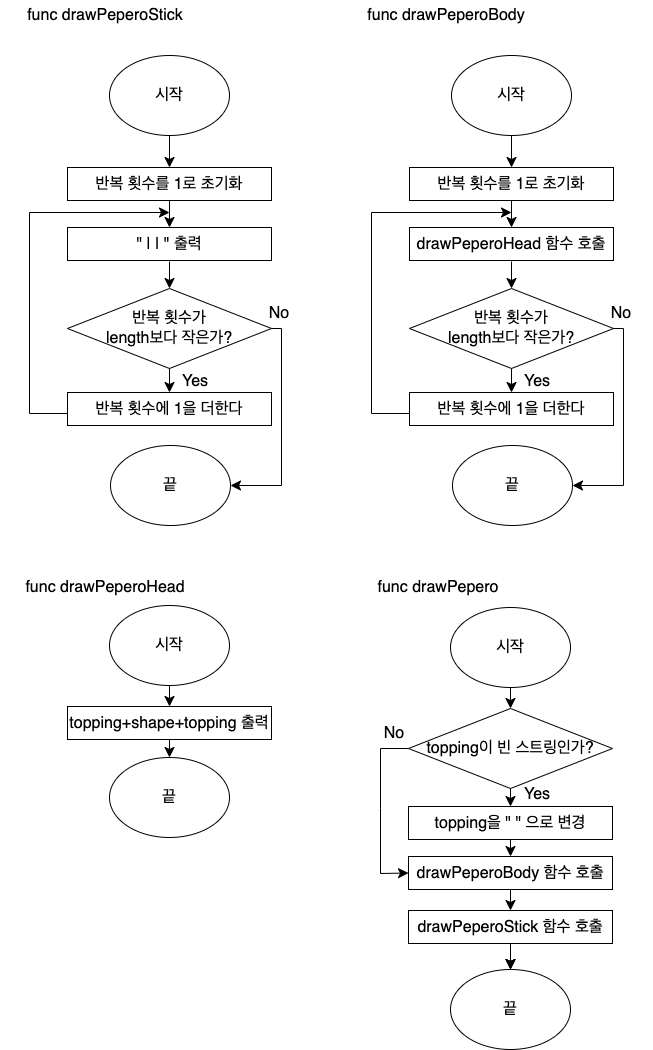

The diagram above was exported from draw.io. Its source (the exported page's mxGraphModel, read from the mxfile embedded in the PNG):
<mxGraphModel dx="3077" dy="6019" grid="0" gridSize="10" guides="1" tooltips="1" connect="1" arrows="1" fold="1" page="0" pageScale="1" pageWidth="827" pageHeight="1169" math="0" shadow="0">
  <root>
    <mxCell id="0" />
    <mxCell id="1" parent="0" />
    <mxCell id="8kwVDs53Ybu44zQUmUHs-1" value="func drawPeperoStick" style="text;html=1;strokeColor=none;fillColor=none;align=center;verticalAlign=middle;whiteSpace=wrap;rounded=0;fontSize=16;" vertex="1" parent="1">
      <mxGeometry x="-2031" y="-4727" width="192" height="30" as="geometry" />
    </mxCell>
    <mxCell id="8kwVDs53Ybu44zQUmUHs-2" style="edgeStyle=none;curved=1;rounded=0;orthogonalLoop=1;jettySize=auto;html=1;exitX=0;exitY=0.75;exitDx=0;exitDy=0;fontSize=12;startSize=8;endSize=8;" edge="1" parent="1" source="8kwVDs53Ybu44zQUmUHs-1" target="8kwVDs53Ybu44zQUmUHs-1">
      <mxGeometry relative="1" as="geometry" />
    </mxCell>
    <mxCell id="8kwVDs53Ybu44zQUmUHs-3" value="시작" style="ellipse;whiteSpace=wrap;html=1;fontSize=16;" vertex="1" parent="1">
      <mxGeometry x="-1931" y="-4672" width="120" height="80" as="geometry" />
    </mxCell>
    <mxCell id="8kwVDs53Ybu44zQUmUHs-5" value="&quot; | | &quot; 출력" style="rounded=0;whiteSpace=wrap;html=1;fontSize=16;" vertex="1" parent="1">
      <mxGeometry x="-1973" y="-4500" width="204" height="33" as="geometry" />
    </mxCell>
    <mxCell id="8kwVDs53Ybu44zQUmUHs-6" value="반복 횟수에 1을 더한다" style="rounded=0;whiteSpace=wrap;html=1;fontSize=16;" vertex="1" parent="1">
      <mxGeometry x="-1973" y="-4335" width="204" height="33" as="geometry" />
    </mxCell>
    <mxCell id="8kwVDs53Ybu44zQUmUHs-7" value="반복 횟수가&lt;br&gt;length보다 작은가?" style="rhombus;whiteSpace=wrap;html=1;fontSize=16;" vertex="1" parent="1">
      <mxGeometry x="-1973" y="-4439" width="204" height="80" as="geometry" />
    </mxCell>
    <mxCell id="8kwVDs53Ybu44zQUmUHs-8" value="끝" style="ellipse;whiteSpace=wrap;html=1;fontSize=16;" vertex="1" parent="1">
      <mxGeometry x="-1930" y="-4282" width="120" height="80" as="geometry" />
    </mxCell>
    <mxCell id="8kwVDs53Ybu44zQUmUHs-9" value="" style="endArrow=classic;html=1;rounded=0;fontSize=12;startSize=8;endSize=8;curved=1;exitX=0.5;exitY=1;exitDx=0;exitDy=0;entryX=0.5;entryY=0;entryDx=0;entryDy=0;" edge="1" parent="1" source="8kwVDs53Ybu44zQUmUHs-3" target="8kwVDs53Ybu44zQUmUHs-4">
      <mxGeometry width="50" height="50" relative="1" as="geometry">
        <mxPoint x="-1634" y="-3947" as="sourcePoint" />
        <mxPoint x="-1584" y="-3997" as="targetPoint" />
      </mxGeometry>
    </mxCell>
    <mxCell id="8kwVDs53Ybu44zQUmUHs-10" value="" style="endArrow=classic;html=1;rounded=0;fontSize=12;startSize=8;endSize=8;curved=1;entryX=0.5;entryY=0;entryDx=0;entryDy=0;" edge="1" parent="1" target="8kwVDs53Ybu44zQUmUHs-5">
      <mxGeometry width="50" height="50" relative="1" as="geometry">
        <mxPoint x="-1871" y="-4529" as="sourcePoint" />
        <mxPoint x="-1584" y="-3997" as="targetPoint" />
      </mxGeometry>
    </mxCell>
    <mxCell id="8kwVDs53Ybu44zQUmUHs-11" value="" style="endArrow=classic;html=1;rounded=0;fontSize=12;startSize=8;endSize=8;curved=1;entryX=0.5;entryY=0;entryDx=0;entryDy=0;" edge="1" parent="1" target="8kwVDs53Ybu44zQUmUHs-7">
      <mxGeometry width="50" height="50" relative="1" as="geometry">
        <mxPoint x="-1871" y="-4466" as="sourcePoint" />
        <mxPoint x="-1713" y="-4436" as="targetPoint" />
      </mxGeometry>
    </mxCell>
    <mxCell id="8kwVDs53Ybu44zQUmUHs-12" value="" style="endArrow=classic;html=1;rounded=0;fontSize=12;startSize=8;endSize=8;curved=1;exitX=0.5;exitY=1;exitDx=0;exitDy=0;entryX=0.5;entryY=0;entryDx=0;entryDy=0;" edge="1" parent="1" source="8kwVDs53Ybu44zQUmUHs-7" target="8kwVDs53Ybu44zQUmUHs-6">
      <mxGeometry width="50" height="50" relative="1" as="geometry">
        <mxPoint x="-1871" y="-4440" as="sourcePoint" />
        <mxPoint x="-1818" y="-4358" as="targetPoint" />
      </mxGeometry>
    </mxCell>
    <mxCell id="8kwVDs53Ybu44zQUmUHs-13" value="" style="endArrow=classic;html=1;rounded=0;fontSize=12;startSize=8;endSize=8;entryX=1;entryY=0.5;entryDx=0;entryDy=0;exitX=1;exitY=0.5;exitDx=0;exitDy=0;edgeStyle=orthogonalEdgeStyle;" edge="1" parent="1" source="8kwVDs53Ybu44zQUmUHs-7" target="8kwVDs53Ybu44zQUmUHs-8">
      <mxGeometry width="50" height="50" relative="1" as="geometry">
        <mxPoint x="-1813" y="-4296" as="sourcePoint" />
        <mxPoint x="-1818" y="-4358" as="targetPoint" />
      </mxGeometry>
    </mxCell>
    <mxCell id="8kwVDs53Ybu44zQUmUHs-14" value="" style="endArrow=classic;html=1;rounded=0;fontSize=12;startSize=8;endSize=8;exitX=0;exitY=0.5;exitDx=0;exitDy=0;edgeStyle=orthogonalEdgeStyle;" edge="1" parent="1" source="8kwVDs53Ybu44zQUmUHs-6">
      <mxGeometry width="50" height="50" relative="1" as="geometry">
        <mxPoint x="-1769" y="-4399" as="sourcePoint" />
        <mxPoint x="-1871" y="-4515" as="targetPoint" />
        <Array as="points">
          <mxPoint x="-2011" y="-4314" />
          <mxPoint x="-2011" y="-4515" />
        </Array>
      </mxGeometry>
    </mxCell>
    <mxCell id="8kwVDs53Ybu44zQUmUHs-4" value="반복 횟수를 1로 초기화" style="rounded=0;whiteSpace=wrap;html=1;fontSize=16;" vertex="1" parent="1">
      <mxGeometry x="-1973" y="-4560" width="204" height="33" as="geometry" />
    </mxCell>
    <mxCell id="8kwVDs53Ybu44zQUmUHs-15" value="Yes" style="text;html=1;strokeColor=none;fillColor=none;align=center;verticalAlign=middle;whiteSpace=wrap;rounded=0;fontSize=16;" vertex="1" parent="1">
      <mxGeometry x="-1875" y="-4361" width="60" height="30" as="geometry" />
    </mxCell>
    <mxCell id="8kwVDs53Ybu44zQUmUHs-16" value="No" style="text;html=1;strokeColor=none;fillColor=none;align=center;verticalAlign=middle;whiteSpace=wrap;rounded=0;fontSize=16;" vertex="1" parent="1">
      <mxGeometry x="-1791" y="-4429" width="60" height="30" as="geometry" />
    </mxCell>
    <mxCell id="8kwVDs53Ybu44zQUmUHs-17" value="func drawPeperoHead" style="text;html=1;strokeColor=none;fillColor=none;align=center;verticalAlign=middle;whiteSpace=wrap;rounded=0;fontSize=16;" vertex="1" parent="1">
      <mxGeometry x="-2031" y="-4155" width="192" height="30" as="geometry" />
    </mxCell>
    <mxCell id="8kwVDs53Ybu44zQUmUHs-18" value="시작" style="ellipse;whiteSpace=wrap;html=1;fontSize=16;" vertex="1" parent="1">
      <mxGeometry x="-1931" y="-4122" width="120" height="80" as="geometry" />
    </mxCell>
    <mxCell id="8kwVDs53Ybu44zQUmUHs-19" value="끝" style="ellipse;whiteSpace=wrap;html=1;fontSize=16;" vertex="1" parent="1">
      <mxGeometry x="-1931" y="-3970" width="120" height="80" as="geometry" />
    </mxCell>
    <mxCell id="8kwVDs53Ybu44zQUmUHs-20" value="topping+shape+topping 출력" style="rounded=0;whiteSpace=wrap;html=1;fontSize=16;" vertex="1" parent="1">
      <mxGeometry x="-1973" y="-4021" width="204" height="33" as="geometry" />
    </mxCell>
    <mxCell id="8kwVDs53Ybu44zQUmUHs-21" value="" style="endArrow=classic;html=1;rounded=0;fontSize=12;startSize=8;endSize=8;curved=1;exitX=0.5;exitY=1;exitDx=0;exitDy=0;" edge="1" parent="1" source="8kwVDs53Ybu44zQUmUHs-18" target="8kwVDs53Ybu44zQUmUHs-20">
      <mxGeometry width="50" height="50" relative="1" as="geometry">
        <mxPoint x="-1871" y="-4435" as="sourcePoint" />
        <mxPoint x="-1778" y="-4057" as="targetPoint" />
      </mxGeometry>
    </mxCell>
    <mxCell id="8kwVDs53Ybu44zQUmUHs-22" value="" style="endArrow=classic;html=1;rounded=0;fontSize=12;startSize=8;endSize=8;curved=1;exitX=0.5;exitY=1;exitDx=0;exitDy=0;entryX=0.5;entryY=0;entryDx=0;entryDy=0;" edge="1" parent="1" source="8kwVDs53Ybu44zQUmUHs-20" target="8kwVDs53Ybu44zQUmUHs-19">
      <mxGeometry width="50" height="50" relative="1" as="geometry">
        <mxPoint x="-1871" y="-4435" as="sourcePoint" />
        <mxPoint x="-1778" y="-4057" as="targetPoint" />
      </mxGeometry>
    </mxCell>
    <mxCell id="8kwVDs53Ybu44zQUmUHs-23" value="func&amp;nbsp;drawPeperoBody" style="text;html=1;strokeColor=none;fillColor=none;align=center;verticalAlign=middle;whiteSpace=wrap;rounded=0;fontSize=16;" vertex="1" parent="1">
      <mxGeometry x="-1690" y="-4727" width="192" height="30" as="geometry" />
    </mxCell>
    <mxCell id="8kwVDs53Ybu44zQUmUHs-24" value="시작" style="ellipse;whiteSpace=wrap;html=1;fontSize=16;" vertex="1" parent="1">
      <mxGeometry x="-1589" y="-4672" width="120" height="80" as="geometry" />
    </mxCell>
    <mxCell id="8kwVDs53Ybu44zQUmUHs-25" value="drawPeperoHead 함수 호출" style="rounded=0;whiteSpace=wrap;html=1;fontSize=16;" vertex="1" parent="1">
      <mxGeometry x="-1631" y="-4500" width="204" height="33" as="geometry" />
    </mxCell>
    <mxCell id="8kwVDs53Ybu44zQUmUHs-26" value="반복 횟수에 1을 더한다" style="rounded=0;whiteSpace=wrap;html=1;fontSize=16;" vertex="1" parent="1">
      <mxGeometry x="-1631" y="-4335" width="204" height="33" as="geometry" />
    </mxCell>
    <mxCell id="8kwVDs53Ybu44zQUmUHs-27" value="반복 횟수가&lt;br&gt;length보다 작은가?" style="rhombus;whiteSpace=wrap;html=1;fontSize=16;" vertex="1" parent="1">
      <mxGeometry x="-1631" y="-4439" width="204" height="80" as="geometry" />
    </mxCell>
    <mxCell id="8kwVDs53Ybu44zQUmUHs-28" value="끝" style="ellipse;whiteSpace=wrap;html=1;fontSize=16;" vertex="1" parent="1">
      <mxGeometry x="-1588" y="-4282" width="120" height="80" as="geometry" />
    </mxCell>
    <mxCell id="8kwVDs53Ybu44zQUmUHs-29" value="" style="endArrow=classic;html=1;rounded=0;fontSize=12;startSize=8;endSize=8;curved=1;exitX=0.5;exitY=1;exitDx=0;exitDy=0;entryX=0.5;entryY=0;entryDx=0;entryDy=0;" edge="1" source="8kwVDs53Ybu44zQUmUHs-24" target="8kwVDs53Ybu44zQUmUHs-35" parent="1">
      <mxGeometry width="50" height="50" relative="1" as="geometry">
        <mxPoint x="-1292" y="-3947" as="sourcePoint" />
        <mxPoint x="-1242" y="-3997" as="targetPoint" />
      </mxGeometry>
    </mxCell>
    <mxCell id="8kwVDs53Ybu44zQUmUHs-30" value="" style="endArrow=classic;html=1;rounded=0;fontSize=12;startSize=8;endSize=8;curved=1;entryX=0.5;entryY=0;entryDx=0;entryDy=0;" edge="1" target="8kwVDs53Ybu44zQUmUHs-25" parent="1">
      <mxGeometry width="50" height="50" relative="1" as="geometry">
        <mxPoint x="-1529" y="-4529" as="sourcePoint" />
        <mxPoint x="-1242" y="-3997" as="targetPoint" />
      </mxGeometry>
    </mxCell>
    <mxCell id="8kwVDs53Ybu44zQUmUHs-31" value="" style="endArrow=classic;html=1;rounded=0;fontSize=12;startSize=8;endSize=8;curved=1;entryX=0.5;entryY=0;entryDx=0;entryDy=0;" edge="1" target="8kwVDs53Ybu44zQUmUHs-27" parent="1">
      <mxGeometry width="50" height="50" relative="1" as="geometry">
        <mxPoint x="-1529" y="-4466" as="sourcePoint" />
        <mxPoint x="-1371" y="-4436" as="targetPoint" />
      </mxGeometry>
    </mxCell>
    <mxCell id="8kwVDs53Ybu44zQUmUHs-32" value="" style="endArrow=classic;html=1;rounded=0;fontSize=12;startSize=8;endSize=8;curved=1;exitX=0.5;exitY=1;exitDx=0;exitDy=0;entryX=0.5;entryY=0;entryDx=0;entryDy=0;" edge="1" source="8kwVDs53Ybu44zQUmUHs-27" target="8kwVDs53Ybu44zQUmUHs-26" parent="1">
      <mxGeometry width="50" height="50" relative="1" as="geometry">
        <mxPoint x="-1529" y="-4440" as="sourcePoint" />
        <mxPoint x="-1476" y="-4358" as="targetPoint" />
      </mxGeometry>
    </mxCell>
    <mxCell id="8kwVDs53Ybu44zQUmUHs-33" value="" style="endArrow=classic;html=1;rounded=0;fontSize=12;startSize=8;endSize=8;entryX=1;entryY=0.5;entryDx=0;entryDy=0;exitX=1;exitY=0.5;exitDx=0;exitDy=0;edgeStyle=orthogonalEdgeStyle;" edge="1" source="8kwVDs53Ybu44zQUmUHs-27" target="8kwVDs53Ybu44zQUmUHs-28" parent="1">
      <mxGeometry width="50" height="50" relative="1" as="geometry">
        <mxPoint x="-1471" y="-4296" as="sourcePoint" />
        <mxPoint x="-1476" y="-4358" as="targetPoint" />
      </mxGeometry>
    </mxCell>
    <mxCell id="8kwVDs53Ybu44zQUmUHs-34" value="" style="endArrow=classic;html=1;rounded=0;fontSize=12;startSize=8;endSize=8;exitX=0;exitY=0.5;exitDx=0;exitDy=0;edgeStyle=orthogonalEdgeStyle;" edge="1" source="8kwVDs53Ybu44zQUmUHs-26" parent="1">
      <mxGeometry width="50" height="50" relative="1" as="geometry">
        <mxPoint x="-1427" y="-4399" as="sourcePoint" />
        <mxPoint x="-1529" y="-4515" as="targetPoint" />
        <Array as="points">
          <mxPoint x="-1669" y="-4314" />
          <mxPoint x="-1669" y="-4515" />
        </Array>
      </mxGeometry>
    </mxCell>
    <mxCell id="8kwVDs53Ybu44zQUmUHs-35" value="반복 횟수를 1로 초기화" style="rounded=0;whiteSpace=wrap;html=1;fontSize=16;" vertex="1" parent="1">
      <mxGeometry x="-1631" y="-4560" width="204" height="33" as="geometry" />
    </mxCell>
    <mxCell id="8kwVDs53Ybu44zQUmUHs-36" value="Yes" style="text;html=1;strokeColor=none;fillColor=none;align=center;verticalAlign=middle;whiteSpace=wrap;rounded=0;fontSize=16;" vertex="1" parent="1">
      <mxGeometry x="-1533" y="-4361" width="60" height="30" as="geometry" />
    </mxCell>
    <mxCell id="8kwVDs53Ybu44zQUmUHs-37" value="No" style="text;html=1;strokeColor=none;fillColor=none;align=center;verticalAlign=middle;whiteSpace=wrap;rounded=0;fontSize=16;" vertex="1" parent="1">
      <mxGeometry x="-1449" y="-4429" width="60" height="30" as="geometry" />
    </mxCell>
    <mxCell id="8kwVDs53Ybu44zQUmUHs-38" value="func drawPepero" style="text;html=1;strokeColor=none;fillColor=none;align=center;verticalAlign=middle;whiteSpace=wrap;rounded=0;fontSize=16;" vertex="1" parent="1">
      <mxGeometry x="-1698" y="-4155" width="192" height="30" as="geometry" />
    </mxCell>
    <mxCell id="8kwVDs53Ybu44zQUmUHs-39" value="시작" style="ellipse;whiteSpace=wrap;html=1;fontSize=16;" vertex="1" parent="1">
      <mxGeometry x="-1590" y="-4120" width="120" height="80" as="geometry" />
    </mxCell>
    <mxCell id="8kwVDs53Ybu44zQUmUHs-40" value="끝" style="ellipse;whiteSpace=wrap;html=1;fontSize=16;" vertex="1" parent="1">
      <mxGeometry x="-1590" y="-3758" width="120" height="80" as="geometry" />
    </mxCell>
    <mxCell id="8kwVDs53Ybu44zQUmUHs-44" value="" style="edgeStyle=orthogonalEdgeStyle;rounded=0;orthogonalLoop=1;jettySize=auto;html=1;fontSize=12;startSize=8;endSize=8;" edge="1" parent="1" source="8kwVDs53Ybu44zQUmUHs-41" target="8kwVDs53Ybu44zQUmUHs-40">
      <mxGeometry relative="1" as="geometry" />
    </mxCell>
    <mxCell id="8kwVDs53Ybu44zQUmUHs-46" value="" style="edgeStyle=orthogonalEdgeStyle;rounded=0;orthogonalLoop=1;jettySize=auto;html=1;fontSize=12;startSize=8;endSize=8;" edge="1" parent="1" source="8kwVDs53Ybu44zQUmUHs-41" target="8kwVDs53Ybu44zQUmUHs-40">
      <mxGeometry relative="1" as="geometry" />
    </mxCell>
    <mxCell id="8kwVDs53Ybu44zQUmUHs-41" value="drawPeperoStick 함수 호출" style="rounded=0;whiteSpace=wrap;html=1;fontSize=16;" vertex="1" parent="1">
      <mxGeometry x="-1632" y="-3817" width="204" height="33" as="geometry" />
    </mxCell>
    <mxCell id="8kwVDs53Ybu44zQUmUHs-42" value="" style="endArrow=classic;html=1;rounded=0;fontSize=12;startSize=8;endSize=8;curved=1;exitX=0.5;exitY=1;exitDx=0;exitDy=0;" edge="1" source="8kwVDs53Ybu44zQUmUHs-45" target="8kwVDs53Ybu44zQUmUHs-41" parent="1">
      <mxGeometry width="50" height="50" relative="1" as="geometry">
        <mxPoint x="-1530" y="-4350" as="sourcePoint" />
        <mxPoint x="-1437" y="-3972" as="targetPoint" />
      </mxGeometry>
    </mxCell>
    <mxCell id="8kwVDs53Ybu44zQUmUHs-43" value="" style="endArrow=classic;html=1;rounded=0;fontSize=12;startSize=8;endSize=8;curved=1;exitX=0.5;exitY=1;exitDx=0;exitDy=0;entryX=0.5;entryY=0;entryDx=0;entryDy=0;" edge="1" target="8kwVDs53Ybu44zQUmUHs-40" parent="1">
      <mxGeometry width="50" height="50" relative="1" as="geometry">
        <mxPoint x="-1530" y="-3776" as="sourcePoint" />
        <mxPoint x="-1437" y="-3845" as="targetPoint" />
      </mxGeometry>
    </mxCell>
    <mxCell id="8kwVDs53Ybu44zQUmUHs-45" value="drawPeperoBody 함수 호출" style="rounded=0;whiteSpace=wrap;html=1;fontSize=16;" vertex="1" parent="1">
      <mxGeometry x="-1632" y="-3871" width="204" height="33" as="geometry" />
    </mxCell>
    <mxCell id="8kwVDs53Ybu44zQUmUHs-47" value="topping이 빈 스트링인가?" style="rhombus;whiteSpace=wrap;html=1;fontSize=16;" vertex="1" parent="1">
      <mxGeometry x="-1632" y="-4019" width="204" height="80" as="geometry" />
    </mxCell>
    <mxCell id="8kwVDs53Ybu44zQUmUHs-48" value="topping을 &quot; &quot; 으로 변경" style="rounded=0;whiteSpace=wrap;html=1;fontSize=16;" vertex="1" parent="1">
      <mxGeometry x="-1632" y="-3921" width="204" height="33" as="geometry" />
    </mxCell>
    <mxCell id="8kwVDs53Ybu44zQUmUHs-50" value="" style="endArrow=classic;html=1;rounded=0;fontSize=12;startSize=8;endSize=8;entryX=0.5;entryY=0;entryDx=0;entryDy=0;exitX=0.5;exitY=1;exitDx=0;exitDy=0;" edge="1" parent="1" source="8kwVDs53Ybu44zQUmUHs-39" target="8kwVDs53Ybu44zQUmUHs-47">
      <mxGeometry width="50" height="50" relative="1" as="geometry">
        <mxPoint x="-1490" y="-4038" as="sourcePoint" />
        <mxPoint x="-1700" y="-4244" as="targetPoint" />
      </mxGeometry>
    </mxCell>
    <mxCell id="8kwVDs53Ybu44zQUmUHs-51" value="" style="endArrow=classic;html=1;rounded=0;fontSize=12;startSize=8;endSize=8;entryX=0.5;entryY=0;entryDx=0;entryDy=0;exitX=0.5;exitY=1;exitDx=0;exitDy=0;" edge="1" parent="1" source="8kwVDs53Ybu44zQUmUHs-47" target="8kwVDs53Ybu44zQUmUHs-48">
      <mxGeometry width="50" height="50" relative="1" as="geometry">
        <mxPoint x="-1530" y="-3934" as="sourcePoint" />
        <mxPoint x="-1691" y="-3930" as="targetPoint" />
      </mxGeometry>
    </mxCell>
    <mxCell id="8kwVDs53Ybu44zQUmUHs-54" value="" style="endArrow=classic;html=1;rounded=0;fontSize=12;startSize=8;endSize=8;entryX=0.5;entryY=0;entryDx=0;entryDy=0;exitX=0.5;exitY=1;exitDx=0;exitDy=0;" edge="1" parent="1" source="8kwVDs53Ybu44zQUmUHs-48" target="8kwVDs53Ybu44zQUmUHs-45">
      <mxGeometry width="50" height="50" relative="1" as="geometry">
        <mxPoint x="-1530" y="-3934" as="sourcePoint" />
        <mxPoint x="-1691" y="-3930" as="targetPoint" />
      </mxGeometry>
    </mxCell>
    <mxCell id="8kwVDs53Ybu44zQUmUHs-55" value="" style="endArrow=classic;html=1;rounded=0;fontSize=12;startSize=8;endSize=8;entryX=0;entryY=0.5;entryDx=0;entryDy=0;exitX=0;exitY=0.5;exitDx=0;exitDy=0;" edge="1" parent="1" source="8kwVDs53Ybu44zQUmUHs-47" target="8kwVDs53Ybu44zQUmUHs-45">
      <mxGeometry width="50" height="50" relative="1" as="geometry">
        <mxPoint x="-1530" y="-3934" as="sourcePoint" />
        <mxPoint x="-1691" y="-3930" as="targetPoint" />
        <Array as="points">
          <mxPoint x="-1660" y="-3979" />
          <mxPoint x="-1660" y="-3919" />
          <mxPoint x="-1660" y="-3854" />
        </Array>
      </mxGeometry>
    </mxCell>
    <mxCell id="8kwVDs53Ybu44zQUmUHs-57" value="No" style="text;html=1;strokeColor=none;fillColor=none;align=center;verticalAlign=middle;whiteSpace=wrap;rounded=0;fontSize=16;" vertex="1" parent="1">
      <mxGeometry x="-1676" y="-4009" width="60" height="30" as="geometry" />
    </mxCell>
    <mxCell id="8kwVDs53Ybu44zQUmUHs-58" value="Yes" style="text;html=1;strokeColor=none;fillColor=none;align=center;verticalAlign=middle;whiteSpace=wrap;rounded=0;fontSize=16;" vertex="1" parent="1">
      <mxGeometry x="-1533" y="-3948" width="60" height="30" as="geometry" />
    </mxCell>
  </root>
</mxGraphModel>